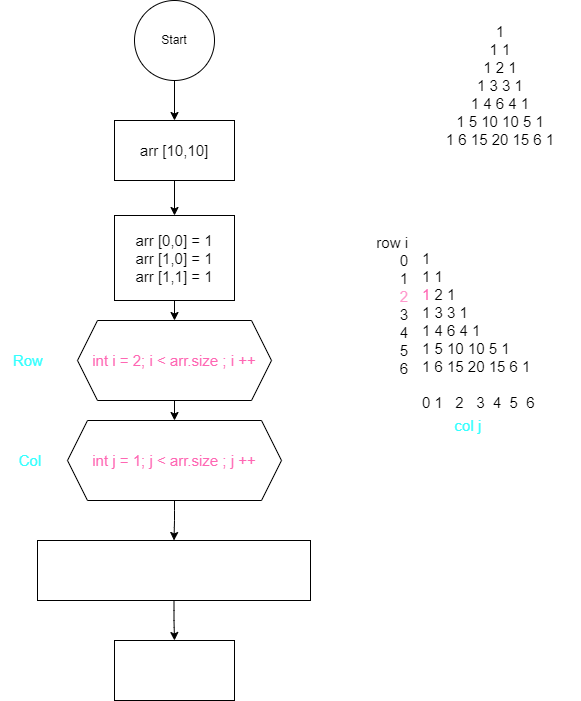

The diagram above was exported from draw.io. Its source (the exported page's mxGraphModel, read from the mxfile embedded in the PNG):
<mxGraphModel dx="1262" dy="515" grid="1" gridSize="10" guides="1" tooltips="1" connect="1" arrows="1" fold="1" page="1" pageScale="1" pageWidth="827" pageHeight="1169" math="0" shadow="0">
  <root>
    <mxCell id="0" />
    <mxCell id="1" parent="0" />
    <mxCell id="5" value="" style="edgeStyle=none;html=1;fontSize=15;" parent="1" source="2" target="4" edge="1">
      <mxGeometry relative="1" as="geometry" />
    </mxCell>
    <mxCell id="2" value="Start" style="ellipse;whiteSpace=wrap;html=1;aspect=fixed;" parent="1" vertex="1">
      <mxGeometry x="374" width="80" height="80" as="geometry" />
    </mxCell>
    <mxCell id="3" value="1&lt;br style=&quot;font-size: 15px;&quot;&gt;1 1&lt;br style=&quot;font-size: 15px;&quot;&gt;1 2 1&lt;br style=&quot;font-size: 15px;&quot;&gt;1 3 3 1&lt;br style=&quot;font-size: 15px;&quot;&gt;1 4 6 4 1&lt;br&gt;1 5 10 10 5 1&lt;br&gt;1 6 15 20 15 6 1" style="text;strokeColor=none;align=center;fillColor=none;html=1;verticalAlign=middle;whiteSpace=wrap;rounded=0;fontSize=15;" parent="1" vertex="1">
      <mxGeometry x="660" y="10" width="160" height="150" as="geometry" />
    </mxCell>
    <mxCell id="7" value="" style="edgeStyle=none;html=1;fontSize=15;" parent="1" source="4" target="6" edge="1">
      <mxGeometry relative="1" as="geometry" />
    </mxCell>
    <mxCell id="4" value="arr [10,10]" style="rounded=0;whiteSpace=wrap;html=1;fontSize=15;" parent="1" vertex="1">
      <mxGeometry x="354" y="120" width="120" height="60" as="geometry" />
    </mxCell>
    <mxCell id="11" style="edgeStyle=orthogonalEdgeStyle;html=1;entryX=0.5;entryY=0;entryDx=0;entryDy=0;fontSize=15;fontColor=#FF66B3;" parent="1" source="6" target="10" edge="1">
      <mxGeometry relative="1" as="geometry" />
    </mxCell>
    <mxCell id="6" value="arr [0,0] = 1&lt;br&gt;arr [1,0] = 1&lt;br&gt;arr [1,1] = 1" style="rounded=0;whiteSpace=wrap;html=1;fontSize=15;" parent="1" vertex="1">
      <mxGeometry x="354" y="215" width="120" height="85" as="geometry" />
    </mxCell>
    <mxCell id="8" value="1&lt;br style=&quot;font-size: 15px;&quot;&gt;1 1&lt;br style=&quot;font-size: 15px;&quot;&gt;&lt;font color=&quot;#ff66b3&quot;&gt;1&lt;/font&gt; 2 1&lt;br style=&quot;font-size: 15px;&quot;&gt;1 3 3 1&lt;br style=&quot;font-size: 15px;&quot;&gt;1 4 6 4 1&lt;br&gt;1 5 10 10 5 1&lt;br&gt;1 6 15 20 15 6 1&lt;br&gt;&lt;br&gt;0 1&amp;nbsp; &amp;nbsp;2&amp;nbsp; &amp;nbsp;3&amp;nbsp; 4&amp;nbsp; 5&amp;nbsp; 6" style="text;strokeColor=none;align=left;fillColor=none;html=1;verticalAlign=middle;whiteSpace=wrap;rounded=0;fontSize=15;" parent="1" vertex="1">
      <mxGeometry x="660" y="250" width="160" height="160" as="geometry" />
    </mxCell>
    <mxCell id="13" value="" style="edgeStyle=orthogonalEdgeStyle;html=1;fontSize=15;fontColor=#FF66B3;" parent="1" source="10" target="12" edge="1">
      <mxGeometry relative="1" as="geometry" />
    </mxCell>
    <mxCell id="10" value="int i = 2; i &amp;lt; arr.size ; i ++" style="shape=hexagon;perimeter=hexagonPerimeter2;whiteSpace=wrap;html=1;fixedSize=1;fontSize=15;fontColor=#FF66B3;" parent="1" vertex="1">
      <mxGeometry x="317" y="320" width="194" height="80" as="geometry" />
    </mxCell>
    <mxCell id="15" value="" style="edgeStyle=orthogonalEdgeStyle;html=1;fontSize=15;fontColor=#FF66B3;" parent="1" source="12" target="14" edge="1">
      <mxGeometry relative="1" as="geometry" />
    </mxCell>
    <mxCell id="12" value="int j = 1; j &amp;lt; arr.size ; j ++" style="shape=hexagon;perimeter=hexagonPerimeter2;whiteSpace=wrap;html=1;fixedSize=1;fontSize=15;fontColor=#FF66B3;" parent="1" vertex="1">
      <mxGeometry x="307" y="420" width="214" height="80" as="geometry" />
    </mxCell>
    <mxCell id="22" value="" style="edgeStyle=orthogonalEdgeStyle;html=1;fontSize=15;fontColor=#FF99CC;" parent="1" source="14" target="21" edge="1">
      <mxGeometry relative="1" as="geometry" />
    </mxCell>
    <mxCell id="14" value="&lt;font color=&quot;#ffffff&quot;&gt;arr [i, j] = arr [i-1, j-1] + arr [i-1, j]&lt;/font&gt;" style="rounded=0;whiteSpace=wrap;html=1;fontSize=15;fontColor=#FF66B3;" parent="1" vertex="1">
      <mxGeometry x="277" y="540" width="273" height="60" as="geometry" />
    </mxCell>
    <mxCell id="16" value="row i&lt;br&gt;0&lt;br&gt;1&lt;br style=&quot;font-size: 15px;&quot;&gt;&lt;font color=&quot;#ff99cc&quot;&gt;2&lt;/font&gt;&lt;br style=&quot;font-size: 15px;&quot;&gt;3&lt;br&gt;4&lt;br&gt;5&lt;br&gt;6" style="text;strokeColor=none;align=right;fillColor=none;html=1;verticalAlign=middle;whiteSpace=wrap;rounded=0;fontSize=15;" parent="1" vertex="1">
      <mxGeometry x="600" y="230" width="50" height="150" as="geometry" />
    </mxCell>
    <mxCell id="17" value="&lt;font color=&quot;#33ffff&quot;&gt;col j&amp;nbsp;&lt;/font&gt;" style="text;strokeColor=none;align=center;fillColor=none;html=1;verticalAlign=middle;whiteSpace=wrap;rounded=0;fontSize=15;fontColor=#FF66B3;" parent="1" vertex="1">
      <mxGeometry x="680" y="410" width="60" height="30" as="geometry" />
    </mxCell>
    <mxCell id="18" value="Row&amp;nbsp;" style="text;strokeColor=none;align=center;fillColor=none;html=1;verticalAlign=middle;whiteSpace=wrap;rounded=0;fontSize=15;fontColor=#33FFFF;" parent="1" vertex="1">
      <mxGeometry x="240" y="345" width="60" height="30" as="geometry" />
    </mxCell>
    <mxCell id="19" value="Col" style="text;strokeColor=none;align=center;fillColor=none;html=1;verticalAlign=middle;whiteSpace=wrap;rounded=0;fontSize=15;fontColor=#33FFFF;" parent="1" vertex="1">
      <mxGeometry x="240" y="445" width="60" height="30" as="geometry" />
    </mxCell>
    <mxCell id="21" value="" style="rounded=0;whiteSpace=wrap;html=1;fontSize=15;fontColor=#FF99CC;" parent="1" vertex="1">
      <mxGeometry x="354" y="640" width="120" height="60" as="geometry" />
    </mxCell>
  </root>
</mxGraphModel>